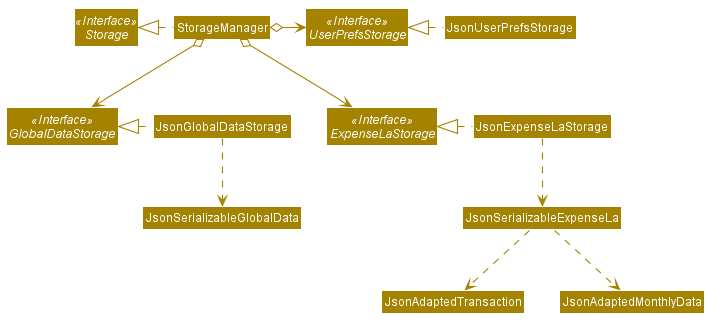

The diagram above was rendered by PlantUML. Its source (embedded in the PNG):
@startuml








skinparam BackgroundColor #FFFFFFF

skinparam Shadowing false

skinparam Class {
    FontColor #FFFFFF
    BorderThickness 1
    BorderColor #FFFFFF
    StereotypeFontColor #FFFFFF
    FontName Arial
}

skinparam Actor {
    BorderColor #000000
    Color #000000
    FontName Arial
}

skinparam Sequence {
    MessageAlign center
    BoxFontSize 15
    BoxPadding 0
    BoxFontColor #FFFFFF
    FontName Arial
}

skinparam Participant {
    FontColor #FFFFFFF
    Padding 20
}

skinparam MinClassWidth 50
skinparam ParticipantPadding 10
skinparam Shadowing false
skinparam DefaultTextAlignment center
skinparam packageStyle Rectangle

hide footbox
hide members
hide circle
skinparam arrowThickness 1.1
skinparam arrowColor #A38300
skinparam classBackgroundColor #A38300

Interface Storage <<Interface>>
Interface UserPrefsStorage <<Interface>>
Interface ExpenseLaStorage <<Interface>>
Interface GlobalDataStorage <<Interface>>

Class StorageManager
Class JsonUserPrefsStorage
Class JsonExpenseLaStorage

StorageManager .left.|> Storage
StorageManager o-right-> UserPrefsStorage
StorageManager o--> ExpenseLaStorage
StorageManager o--> GlobalDataStorage

JsonUserPrefsStorage .left.|> UserPrefsStorage
JsonExpenseLaStorage .left.|> ExpenseLaStorage
JsonExpenseLaStorage .down.> JsonSerializableExpenseLa
JsonSerializableExpenseLa .down.> JsonAdaptedTransaction
JsonGlobalDataStorage .left.|> GlobalDataStorage
JsonGlobalDataStorage .down.> JsonSerializableGlobalData
JsonSerializableExpenseLa .down.>JsonAdaptedMonthlyData

@enduml